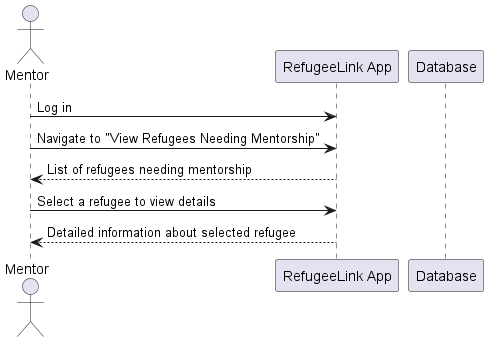

The diagram above was rendered by PlantUML. Its source (embedded in the PNG):
@startuml

actor Mentor
participant RefugeeLink as "RefugeeLink App"
participant Database as "Database"

Mentor -> RefugeeLink: Log in
Mentor -> RefugeeLink: Navigate to "View Refugees Needing Mentorship"
RefugeeLink --> Mentor: List of refugees needing mentorship
Mentor -> RefugeeLink: Select a refugee to view details
RefugeeLink --> Mentor: Detailed information about selected refugee

@enduml